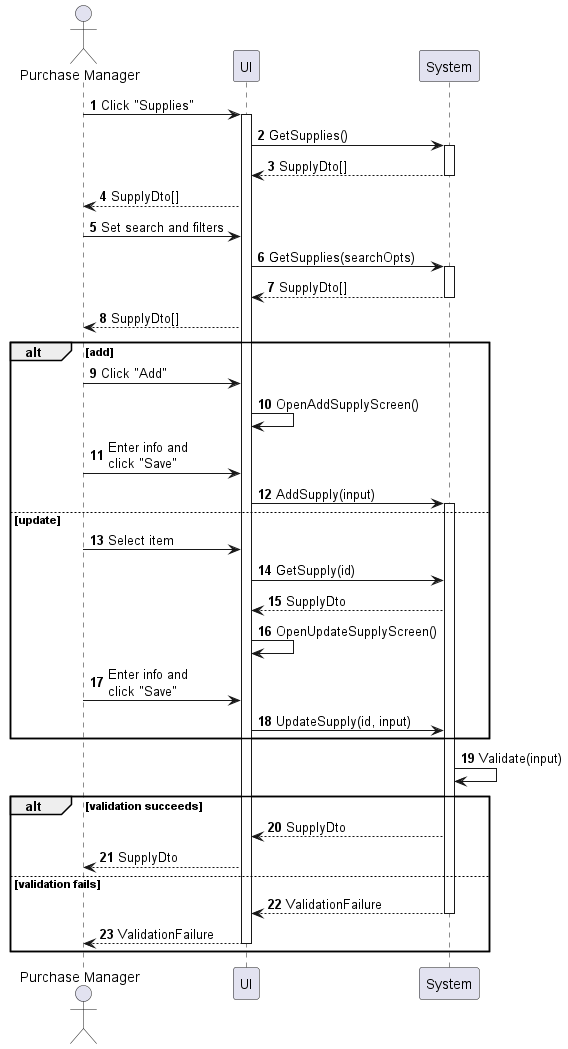

The diagram above was rendered by PlantUML. Its source (embedded in the PNG):
@startuml supply-manage
autonumber

actor "Purchase Manager" as a
participant UI as f
participant System as b

a -> f : Click "Supplies"
activate f
f -> b : GetSupplies()
activate b
return SupplyDto[]
f --> a : SupplyDto[]
a -> f : Set search and filters
f -> b : GetSupplies(searchOpts)
activate b
return SupplyDto[]
f --> a : SupplyDto[]

alt add
    a -> f : Click "Add"
    f -> f : OpenAddSupplyScreen()
    a -> f : Enter info and\nclick "Save"
    f -> b : AddSupply(input)
    activate b
else update
    a -> f : Select item
    f -> b : GetSupply(id)
    b --> f : SupplyDto
    f -> f : OpenUpdateSupplyScreen()
    a -> f : Enter info and\nclick "Save"
    f -> b : UpdateSupply(id, input)
end

b -> b : Validate(input)

alt validation succeeds
    b --> f : SupplyDto
    f --> a : SupplyDto
else validation fails
    return ValidationFailure
    return ValidationFailure
end
@enduml